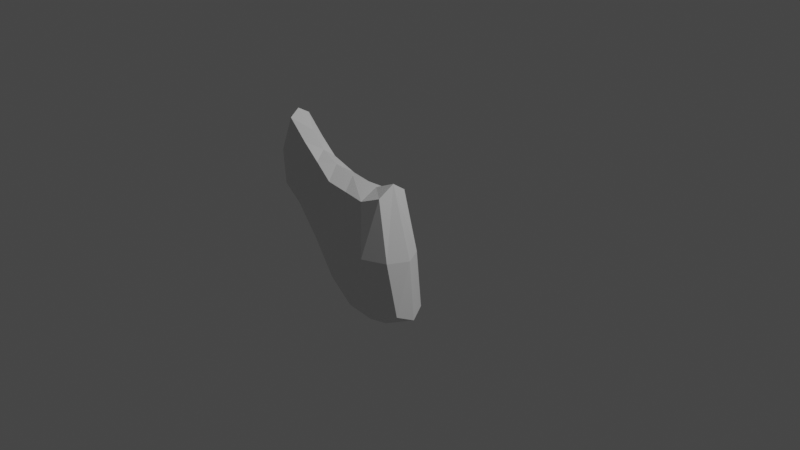 # Source: slepice.blend  (saved by Blender 3.3.6; exported with 4.5.12 LTS)
import bpy
from mathutils import Matrix  # noqa: F401  (used for matrix-valued properties, if any)

bpy.ops.wm.read_factory_settings(use_empty=True)
scene = bpy.context.scene
scene.name = 'Scene'

# ---- collections
col_collection = bpy.data.collections.new('Collection'); scene.collection.children.link(col_collection)

# ---- materials (node trees are filled in below, after node groups)
mat_material = bpy.data.materials.new('Material')
mat_material.alpha_threshold = 0.0
mat_material.use_transparent_shadow = False
mat_material.roughness = 0.5
mat_material.line_color = (0.0, 0.0, 0.0, 1.0)

# ---- material node trees
mat_material.use_nodes = True; mat_material.node_tree.nodes.clear()
_N = mat_material.node_tree.nodes; _L = mat_material.node_tree.links
n0 = _N.new('ShaderNodeOutputMaterial'); n0.name = 'Material Output'; n0.location = (300, 300)
n1 = _N.new('ShaderNodeBsdfPrincipled'); n1.name = 'Principled BSDF'; n1.location = (10, 300)
n1.distribution = 'GGX'
n1.subsurface_method = 'RANDOM_WALK_SKIN'
n1.inputs[3].default_value = 1.45
n1.inputs[27].default_value = (0.0, 0.0, 0.0, 1.0)
n1.inputs[28].default_value = 1.0
_L.new(n1.outputs[0], n0.inputs[0])
n0.is_active_output = True

# ---- world
world_world = bpy.data.worlds.new('World'); scene.world = world_world
world_world.use_nodes = True; world_world.node_tree.nodes.clear()
_N = world_world.node_tree.nodes; _L = world_world.node_tree.links
n0 = _N.new('ShaderNodeOutputWorld'); n0.name = 'World Output'; n0.location = (300, 300)
n1 = _N.new('ShaderNodeBackground'); n1.name = 'Background'; n1.location = (10, 300)
n1.inputs[0].default_value = (0.05088, 0.05088, 0.05088, 1.0)
_L.new(n1.outputs[0], n0.inputs[0])
n0.is_active_output = True
world_world.color = (0.05088, 0.05088, 0.05088)
world_world.use_sun_shadow = False
world_world.sun_shadow_jitter_overblur = 0.0

# ---- cameras
cam_camera = bpy.data.cameras.new('Camera')
cam_camera.clip_end = 100.0
cam_camera.ortho_scale = 7.314

# ---- lights
light_light = bpy.data.lights.new('Light', 'POINT')
light_light.transmission_factor = 0.0
light_light.energy = 1000.0
light_light.shadow_soft_size = 0.1
light_light.shadow_maximum_resolution = 0.006
light_light.use_absolute_resolution = True

# ---- meshes
me_cube = bpy.data.meshes.new('Cube')
me_cube.from_pydata([(0.2333, 0.5, 2.092), (0.9744, 0.5, -1.547), (-1.247, 0.5, 1.827), (-1.154, 0.5, -2.016), (-1.438, -1.937e-07, -2.169), (-0.07634, 0.6096, -2.006), (0.6649, 0.6096, 0.1682), (-1.189, 0.6096, 0.1414), (0.2993, 2.442e-07, 2.441), (-1.483, 2.121e-07, 2.14), (-0.4272, 0.6096, 1.818), (1.182, -1.557e-07, -1.755), (-0.4409, 1.773e-07, 2.096), (-2.719, 0.3526, 2.291), (-0.05453, -2.166e-07, -2.41), (1.004, 3.338e-08, 0.1791), (-0.2131, 0.8395, 0.08249), (-1.999, 0.5, 1.916), (-2.01, 0.5, -1.339), (-2.294, -1.028e-07, -1.492), (-1.818, 0.6096, 0.1896), (-2.229, 2.304e-07, 2.276), (-3.287, 0.3526, 2.775), (-2.9, 0.3526, -0.3892), (-3.117, 1.789e-06, -0.4563), (-2.617, 0.4298, 0.5295), (-2.828, 2.09e-06, 2.572), (-3.928, 0.3526, 3.4), (-3.691, 0.3526, 0.5983), (-3.918, 1.897e-06, 0.5811), (-3.511, 0.4298, 1.261), (-3.331, 2.168e-06, 3.073), (-4.313, 0.3526, 1.079), (-4.632, 1.934e-06, 1.163), (-4.306, 0.4298, 2.259), (-3.991, 2.298e-06, 3.611), (-4.53, 2.125e-06, 2.455)], [], [(0, 10, 12, 8), (10, 2, 9, 12), (13, 25, 30, 22), (9, 2, 17, 21), (3, 5, 14, 4), (5, 1, 11, 14), (1, 6, 15, 11), (6, 0, 8, 15), (3, 7, 16, 5), (7, 2, 10, 16), (16, 10, 0, 6), (5, 16, 6, 1), (20, 18, 23, 25), (7, 3, 18, 20), (36, 35, 27, 34), (3, 4, 19, 18), (2, 7, 20, 17), (18, 19, 24, 23), (21, 17, 13, 26), (17, 20, 25, 13), (28, 29, 33, 32), (25, 23, 28, 30), (26, 13, 22, 31), (23, 24, 29, 28), (33, 36, 34, 32), (30, 28, 32, 34), (31, 22, 27, 35), (22, 30, 34, 27)])
_uv = me_cube.uv_layers.new(name='UVMap')
_uv.uv.foreach_set('vector', [0.625, 0.5, 0.75, 0.5, 0.75, 0.625, 0.625, 0.625, 0.75, 0.5, 0.875, 0.5, 0.875, 0.625, 0.75, 0.625, 0.625, 0.25, 0.5, 0.25, 0.5, 0.25, 0.625, 0.25, 0.875, 0.625, 0.875, 0.5, 0.875, 0.5, 0.875, 0.625, 0.125, 0.5, 0.25, 0.5, 0.25, 0.625, 0.125, 0.625, 0.25, 0.5, 0.375, 0.5, 0.375, 0.625, 0.25, 0.625, 0.375, 0.5, 0.5, 0.5, 0.5, 0.625, 0.375, 0.625, 0.5, 0.5, 0.625, 0.5, 0.625, 0.625, 0.5, 0.625, 0.375, 0.25, 0.5, 0.25, 0.5, 0.375, 0.375, 0.375, 0.5, 0.25, 0.625, 0.25, 0.625, 0.375, 0.5, 0.375, 0.5, 0.375, 0.625, 0.375, 0.625, 0.5, 0.5, 0.5, 0.375, 0.375, 0.5, 0.375, 0.5, 0.5, 0.375, 0.5, 0.5, 0.25, 0.375, 0.25, 0.375, 0.25, 0.5, 0.25, 0.5, 0.25, 0.375, 0.25, 0.375, 0.25, 0.5, 0.25, 0.5, 0.125, 0.625, 0.125, 0.625, 0.25, 0.5, 0.25, 0.125, 0.5, 0.125, 0.625, 0.125, 0.625, 0.125, 0.5, 0.625, 0.25, 0.5, 0.25, 0.5, 0.25, 0.625, 0.25, 0.125, 0.5, 0.125, 0.625, 0.125, 0.625, 0.125, 0.5, 0.875, 0.625, 0.875, 0.5, 0.875, 0.5, 0.875, 0.625, 0.625, 0.25, 0.5, 0.25, 0.5, 0.25, 0.625, 0.25, 0.125, 0.5, 0.125, 0.625, 0.125, 0.625, 0.125, 0.5, 0.5, 0.25, 0.375, 0.25, 0.375, 0.25, 0.5, 0.25, 0.875, 0.625, 0.875, 0.5, 0.875, 0.5, 0.875, 0.625, 0.125, 0.5, 0.125, 0.625, 0.125, 0.625, 0.125, 0.5, 0.375, 0.125, 0.5, 0.125, 0.5, 0.25, 0.375, 0.25, 0.5, 0.25, 0.375, 0.25, 0.375, 0.25, 0.5, 0.25, 0.875, 0.625, 0.875, 0.5, 0.875, 0.5, 0.875, 0.625, 0.625, 0.25, 0.5, 0.25, 0.5, 0.25, 0.625, 0.25])
me_cube.materials.append(mat_material)
me_cube.use_mirror_vertex_groups = False
me_cube.update()

# ---- objects
ob_cube = bpy.data.objects.new('Cube', me_cube)
ob_light = bpy.data.objects.new('Light', light_light)
ob_camera = bpy.data.objects.new('Camera', cam_camera)
ob_empty = bpy.data.objects.new('Empty', None)

# ---- transforms, parenting, visibility, modifiers, constraints
ob_cube.location = (-0.1903, -6.613e-08, -0.4922)
ob_cube.scale = (0.3483, 0.3483, 0.3483)
ob_cube.lock_rotations_4d = False
ob_cube.empty_display_type = 'ARROWS'
ob_cube.lineart.crease_threshold = 0.0
_m = ob_cube.modifiers.new('Mirror', 'MIRROR')
_m.use_axis = (False, True, False)
ob_light.location = (4.076, 1.005, 5.904)
ob_light.rotation_euler = (0.6503, 0.05522, 1.866)
ob_light.lock_rotations_4d = False
ob_light.empty_display_type = 'ARROWS'
ob_light.color = (0.0, 0.0, 0.0, 0.0)
ob_light.lineart.crease_threshold = 0.0
ob_camera.location = (7.359, -6.926, 4.958)
ob_camera.rotation_euler = (1.109, 0.0, 0.8149)
ob_camera.lock_rotations_4d = False
ob_camera.empty_display_type = 'ARROWS'
ob_camera.color = (0.0, 0.0, 0.0, 0.0)
ob_camera.display_type = 'WIRE'
ob_camera.lineart.crease_threshold = 0.0
ob_empty.location = (0.0, 0.0, 0.0)
ob_empty.rotation_euler = (1.571, 0.0, 3.142)
ob_empty.empty_display_type = 'IMAGE'
ob_empty.empty_display_size = 5.0
ob_empty.empty_image_depth = 'BACK'
ob_empty.show_empty_image_perspective = False
ob_empty.empty_image_side = 'FRONT'

# ---- collection membership
col_collection.objects.link(ob_cube)
col_collection.objects.link(ob_light)
col_collection.objects.link(ob_camera)
col_collection.objects.link(ob_empty)

# ---- scene / render settings (as saved in the file)
scene.camera = ob_camera
scene.frame_start = 1; scene.frame_end = 250; scene.frame_set(1)
scene.render.engine = 'BLENDER_EEVEE_NEXT'
scene.cycles.sampling_pattern = 'TABULATED_SOBOL'
scene.cycles.use_light_tree = False
scene.view_settings.view_transform = 'Filmic'
bpy.context.view_layer.update()

